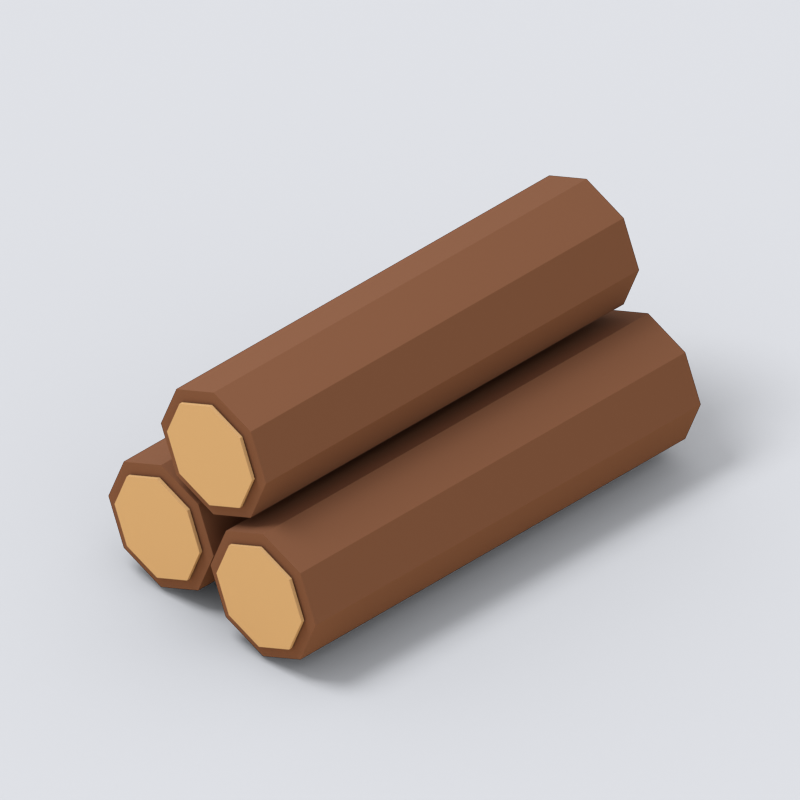 # Source: wood.blend  (saved by Blender 5.2.44; exported with 4.5.12 LTS)
import bpy
from mathutils import Matrix  # noqa: F401  (used for matrix-valued properties, if any)

bpy.ops.wm.read_factory_settings(use_empty=True)
scene = bpy.context.scene
scene.name = 'Scene'

# ---- collections
col_collection = bpy.data.collections.new('Collection'); scene.collection.children.link(col_collection)

# ---- materials (node trees are filled in below, after node groups)
mat_wood = bpy.data.materials.new('wood')
mat_wood.diffuse_color = (0.2086, 0.08438, 0.03955, 1.0)
mat_wood_end = bpy.data.materials.new('wood_end')
mat_wood_end.diffuse_color = (0.6584, 0.402, 0.1779, 1.0)
mat_cream = bpy.data.materials.new('cream')
mat_cream.diffuse_color = (0.7991, 0.6795, 0.4793, 1.0)

# ---- material node trees
mat_wood.use_nodes = True; mat_wood.node_tree.nodes.clear()
_N = mat_wood.node_tree.nodes; _L = mat_wood.node_tree.links
n0 = _N.new('ShaderNodeBsdfPrincipled'); n0.name = 'Principled BSDF'; n0.location = (-200, 100)
n0.inputs[0].default_value = (0.2086, 0.08438, 0.03955, 1.0)
n0.inputs[2].default_value = 0.9
n0.inputs[10].default_value = 0.005
n0.inputs[13].default_value = 0.18
n1 = _N.new('ShaderNodeOutputMaterial'); n1.name = 'Material Output'; n1.location = (200, 100)
_L.new(n0.outputs[0], n1.inputs[0])
n1.is_active_output = True
mat_wood_end.use_nodes = True; mat_wood_end.node_tree.nodes.clear()
_N = mat_wood_end.node_tree.nodes; _L = mat_wood_end.node_tree.links
n0 = _N.new('ShaderNodeBsdfPrincipled'); n0.name = 'Principled BSDF'; n0.location = (-200, 100)
n0.inputs[0].default_value = (0.6584, 0.402, 0.1779, 1.0)
n0.inputs[2].default_value = 0.9
n0.inputs[10].default_value = 0.005
n0.inputs[13].default_value = 0.18
n1 = _N.new('ShaderNodeOutputMaterial'); n1.name = 'Material Output'; n1.location = (200, 100)
_L.new(n0.outputs[0], n1.inputs[0])
n1.is_active_output = True
mat_cream.use_nodes = True; mat_cream.node_tree.nodes.clear()
_N = mat_cream.node_tree.nodes; _L = mat_cream.node_tree.links
n0 = _N.new('ShaderNodeBsdfPrincipled'); n0.name = 'Principled BSDF'; n0.location = (-200, 100)
n0.inputs[0].default_value = (0.7991, 0.6795, 0.4793, 1.0)
n0.inputs[2].default_value = 0.9
n0.inputs[10].default_value = 0.005
n0.inputs[13].default_value = 0.18
n1 = _N.new('ShaderNodeOutputMaterial'); n1.name = 'Material Output'; n1.location = (200, 100)
_L.new(n0.outputs[0], n1.inputs[0])
n1.is_active_output = True

# ---- world
world_world = bpy.data.worlds.new('World'); scene.world = world_world
world_world.use_nodes = True; world_world.node_tree.nodes.clear()
_N = world_world.node_tree.nodes; _L = world_world.node_tree.links
n0 = _N.new('ShaderNodeOutputWorld'); n0.name = 'World Output'; n0.location = (200, 100)
n1 = _N.new('ShaderNodeBackground'); n1.name = 'Background'; n1.location = (-200, 100)
n1.inputs[0].default_value = (0.93, 0.95, 1.0, 1.0)
n1.inputs[1].default_value = 0.8
_L.new(n1.outputs[0], n0.inputs[0])
n0.is_active_output = True
world_world.color = (0.05088, 0.05088, 0.05088)
world_world.sun_shadow_jitter_overblur = 0.0

# ---- cameras
cam_camera = bpy.data.cameras.new('Camera')
cam_camera.type = 'ORTHO'
cam_camera.ortho_scale = 2.747

# ---- lights
light_area = bpy.data.lights.new('Area', 'AREA')
light_area.energy = 700.0
light_area.shape = 'DISK'
light_area.size = 5.0
light_area.size_y = 1.0

# ---- meshes
me_cylinder = bpy.data.meshes.new('Cylinder')
me_cylinder.from_pydata([(0.0, 0.255, -0.89), (0.0, 0.255, 0.89), (0.1803, 0.1803, -0.89), (0.1803, 0.1803, 0.89), (0.255, 0.0, -0.89), (0.255, 0.0, 0.89), (0.1803, -0.1803, -0.89), (0.1803, -0.1803, 0.89), (0.0, -0.255, -0.89), (0.0, -0.255, 0.89), (-0.1803, -0.1803, -0.89), (-0.1803, -0.1803, 0.89), (-0.255, 0.0, -0.89), (-0.255, 0.0, 0.89), (-0.1803, 0.1803, -0.89), (-0.1803, 0.1803, 0.89)], [], [(0, 1, 3, 2), (2, 3, 5, 4), (4, 5, 7, 6), (6, 7, 9, 8), (8, 9, 11, 10), (10, 11, 13, 12), (3, 1, 15, 13, 11, 9, 7, 5), (12, 13, 15, 14), (14, 15, 1, 0), (0, 2, 4, 6, 8, 10, 12, 14)])
_uv = me_cylinder.uv_layers.new(name='UVMap')
_uv.uv.foreach_set('vector', [1.0, 0.5, 1.0, 1.0, 0.875, 1.0, 0.875, 0.5, 0.875, 0.5, 0.875, 1.0, 0.75, 1.0, 0.75, 0.5, 0.75, 0.5, 0.75, 1.0, 0.625, 1.0, 0.625, 0.5, 0.625, 0.5, 0.625, 1.0, 0.5, 1.0, 0.5, 0.5, 0.5, 0.5, 0.5, 1.0, 0.375, 1.0, 0.375, 0.5, 0.375, 0.5, 0.375, 1.0, 0.25, 1.0, 0.25, 0.5, 0.4197, 0.4197, 0.25, 0.49, 0.08029, 0.4197, 0.01, 0.25, 0.08029, 0.08029, 0.25, 0.01, 0.4197, 0.08029, 0.49, 0.25, 0.25, 0.5, 0.25, 1.0, 0.125, 1.0, 0.125, 0.5, 0.125, 0.5, 0.125, 1.0, 0.0, 1.0, 0.0, 0.5, 0.75, 0.49, 0.9197, 0.4197, 0.99, 0.25, 0.9197, 0.08029, 0.75, 0.01, 0.5803, 0.08029, 0.51, 0.25, 0.5803, 0.4197])
me_cylinder.materials.append(mat_wood)
me_cylinder.update()
me_cylinder_001 = bpy.data.meshes.new('Cylinder.001')
me_cylinder_001.from_pydata([(0.0, 0.2066, -0.0065), (0.0, 0.2066, 0.0065), (0.1461, 0.1461, -0.0065), (0.1461, 0.1461, 0.0065), (0.2066, 0.0, -0.0065), (0.2066, 0.0, 0.0065), (0.1461, -0.1461, -0.0065), (0.1461, -0.1461, 0.0065), (0.0, -0.2066, -0.0065), (0.0, -0.2066, 0.0065), (-0.1461, -0.1461, -0.0065), (-0.1461, -0.1461, 0.0065), (-0.2066, 0.0, -0.0065), (-0.2066, 0.0, 0.0065), (-0.1461, 0.1461, -0.0065), (-0.1461, 0.1461, 0.0065)], [], [(0, 1, 3, 2), (2, 3, 5, 4), (4, 5, 7, 6), (6, 7, 9, 8), (8, 9, 11, 10), (10, 11, 13, 12), (3, 1, 15, 13, 11, 9, 7, 5), (12, 13, 15, 14), (14, 15, 1, 0), (0, 2, 4, 6, 8, 10, 12, 14)])
_uv = me_cylinder_001.uv_layers.new(name='UVMap')
_uv.uv.foreach_set('vector', [1.0, 0.5, 1.0, 1.0, 0.875, 1.0, 0.875, 0.5, 0.875, 0.5, 0.875, 1.0, 0.75, 1.0, 0.75, 0.5, 0.75, 0.5, 0.75, 1.0, 0.625, 1.0, 0.625, 0.5, 0.625, 0.5, 0.625, 1.0, 0.5, 1.0, 0.5, 0.5, 0.5, 0.5, 0.5, 1.0, 0.375, 1.0, 0.375, 0.5, 0.375, 0.5, 0.375, 1.0, 0.25, 1.0, 0.25, 0.5, 0.4197, 0.4197, 0.25, 0.49, 0.08029, 0.4197, 0.01, 0.25, 0.08029, 0.08029, 0.25, 0.01, 0.4197, 0.08029, 0.49, 0.25, 0.25, 0.5, 0.25, 1.0, 0.125, 1.0, 0.125, 0.5, 0.125, 0.5, 0.125, 1.0, 0.0, 1.0, 0.0, 0.5, 0.75, 0.49, 0.9197, 0.4197, 0.99, 0.25, 0.9197, 0.08029, 0.75, 0.01, 0.5803, 0.08029, 0.51, 0.25, 0.5803, 0.4197])
me_cylinder_001.materials.append(mat_wood_end)
me_cylinder_001.update()
me_cylinder_002 = bpy.data.meshes.new('Cylinder.002')
me_cylinder_002.from_pydata([(0.0, 0.2066, -0.0065), (0.0, 0.2066, 0.0065), (0.1461, 0.1461, -0.0065), (0.1461, 0.1461, 0.0065), (0.2066, 0.0, -0.0065), (0.2066, 0.0, 0.0065), (0.1461, -0.1461, -0.0065), (0.1461, -0.1461, 0.0065), (0.0, -0.2066, -0.0065), (0.0, -0.2066, 0.0065), (-0.1461, -0.1461, -0.0065), (-0.1461, -0.1461, 0.0065), (-0.2066, 0.0, -0.0065), (-0.2066, 0.0, 0.0065), (-0.1461, 0.1461, -0.0065), (-0.1461, 0.1461, 0.0065)], [], [(0, 1, 3, 2), (2, 3, 5, 4), (4, 5, 7, 6), (6, 7, 9, 8), (8, 9, 11, 10), (10, 11, 13, 12), (3, 1, 15, 13, 11, 9, 7, 5), (12, 13, 15, 14), (14, 15, 1, 0), (0, 2, 4, 6, 8, 10, 12, 14)])
_uv = me_cylinder_002.uv_layers.new(name='UVMap')
_uv.uv.foreach_set('vector', [1.0, 0.5, 1.0, 1.0, 0.875, 1.0, 0.875, 0.5, 0.875, 0.5, 0.875, 1.0, 0.75, 1.0, 0.75, 0.5, 0.75, 0.5, 0.75, 1.0, 0.625, 1.0, 0.625, 0.5, 0.625, 0.5, 0.625, 1.0, 0.5, 1.0, 0.5, 0.5, 0.5, 0.5, 0.5, 1.0, 0.375, 1.0, 0.375, 0.5, 0.375, 0.5, 0.375, 1.0, 0.25, 1.0, 0.25, 0.5, 0.4197, 0.4197, 0.25, 0.49, 0.08029, 0.4197, 0.01, 0.25, 0.08029, 0.08029, 0.25, 0.01, 0.4197, 0.08029, 0.49, 0.25, 0.25, 0.5, 0.25, 1.0, 0.125, 1.0, 0.125, 0.5, 0.125, 0.5, 0.125, 1.0, 0.0, 1.0, 0.0, 0.5, 0.75, 0.49, 0.9197, 0.4197, 0.99, 0.25, 0.9197, 0.08029, 0.75, 0.01, 0.5803, 0.08029, 0.51, 0.25, 0.5803, 0.4197])
me_cylinder_002.materials.append(mat_wood_end)
me_cylinder_002.update()
me_cylinder_003 = bpy.data.meshes.new('Cylinder.003')
me_cylinder_003.from_pydata([(0.0, 0.255, -0.935), (0.0, 0.255, 0.935), (0.1803, 0.1803, -0.935), (0.1803, 0.1803, 0.935), (0.255, 0.0, -0.935), (0.255, 0.0, 0.935), (0.1803, -0.1803, -0.935), (0.1803, -0.1803, 0.935), (0.0, -0.255, -0.935), (0.0, -0.255, 0.935), (-0.1803, -0.1803, -0.935), (-0.1803, -0.1803, 0.935), (-0.255, 0.0, -0.935), (-0.255, 0.0, 0.935), (-0.1803, 0.1803, -0.935), (-0.1803, 0.1803, 0.935)], [], [(0, 1, 3, 2), (2, 3, 5, 4), (4, 5, 7, 6), (6, 7, 9, 8), (8, 9, 11, 10), (10, 11, 13, 12), (3, 1, 15, 13, 11, 9, 7, 5), (12, 13, 15, 14), (14, 15, 1, 0), (0, 2, 4, 6, 8, 10, 12, 14)])
_uv = me_cylinder_003.uv_layers.new(name='UVMap')
_uv.uv.foreach_set('vector', [1.0, 0.5, 1.0, 1.0, 0.875, 1.0, 0.875, 0.5, 0.875, 0.5, 0.875, 1.0, 0.75, 1.0, 0.75, 0.5, 0.75, 0.5, 0.75, 1.0, 0.625, 1.0, 0.625, 0.5, 0.625, 0.5, 0.625, 1.0, 0.5, 1.0, 0.5, 0.5, 0.5, 0.5, 0.5, 1.0, 0.375, 1.0, 0.375, 0.5, 0.375, 0.5, 0.375, 1.0, 0.25, 1.0, 0.25, 0.5, 0.4197, 0.4197, 0.25, 0.49, 0.08029, 0.4197, 0.01, 0.25, 0.08029, 0.08029, 0.25, 0.01, 0.4197, 0.08029, 0.49, 0.25, 0.25, 0.5, 0.25, 1.0, 0.125, 1.0, 0.125, 0.5, 0.125, 0.5, 0.125, 1.0, 0.0, 1.0, 0.0, 0.5, 0.75, 0.49, 0.9197, 0.4197, 0.99, 0.25, 0.9197, 0.08029, 0.75, 0.01, 0.5803, 0.08029, 0.51, 0.25, 0.5803, 0.4197])
me_cylinder_003.materials.append(mat_wood)
me_cylinder_003.update()
me_cylinder_004 = bpy.data.meshes.new('Cylinder.004')
me_cylinder_004.from_pydata([(0.0, 0.2066, -0.0065), (0.0, 0.2066, 0.0065), (0.1461, 0.1461, -0.0065), (0.1461, 0.1461, 0.0065), (0.2066, 0.0, -0.0065), (0.2066, 0.0, 0.0065), (0.1461, -0.1461, -0.0065), (0.1461, -0.1461, 0.0065), (0.0, -0.2066, -0.0065), (0.0, -0.2066, 0.0065), (-0.1461, -0.1461, -0.0065), (-0.1461, -0.1461, 0.0065), (-0.2066, 0.0, -0.0065), (-0.2066, 0.0, 0.0065), (-0.1461, 0.1461, -0.0065), (-0.1461, 0.1461, 0.0065)], [], [(0, 1, 3, 2), (2, 3, 5, 4), (4, 5, 7, 6), (6, 7, 9, 8), (8, 9, 11, 10), (10, 11, 13, 12), (3, 1, 15, 13, 11, 9, 7, 5), (12, 13, 15, 14), (14, 15, 1, 0), (0, 2, 4, 6, 8, 10, 12, 14)])
_uv = me_cylinder_004.uv_layers.new(name='UVMap')
_uv.uv.foreach_set('vector', [1.0, 0.5, 1.0, 1.0, 0.875, 1.0, 0.875, 0.5, 0.875, 0.5, 0.875, 1.0, 0.75, 1.0, 0.75, 0.5, 0.75, 0.5, 0.75, 1.0, 0.625, 1.0, 0.625, 0.5, 0.625, 0.5, 0.625, 1.0, 0.5, 1.0, 0.5, 0.5, 0.5, 0.5, 0.5, 1.0, 0.375, 1.0, 0.375, 0.5, 0.375, 0.5, 0.375, 1.0, 0.25, 1.0, 0.25, 0.5, 0.4197, 0.4197, 0.25, 0.49, 0.08029, 0.4197, 0.01, 0.25, 0.08029, 0.08029, 0.25, 0.01, 0.4197, 0.08029, 0.49, 0.25, 0.25, 0.5, 0.25, 1.0, 0.125, 1.0, 0.125, 0.5, 0.125, 0.5, 0.125, 1.0, 0.0, 1.0, 0.0, 0.5, 0.75, 0.49, 0.9197, 0.4197, 0.99, 0.25, 0.9197, 0.08029, 0.75, 0.01, 0.5803, 0.08029, 0.51, 0.25, 0.5803, 0.4197])
me_cylinder_004.materials.append(mat_wood_end)
me_cylinder_004.update()
me_cylinder_005 = bpy.data.meshes.new('Cylinder.005')
me_cylinder_005.from_pydata([(0.0, 0.2066, -0.0065), (0.0, 0.2066, 0.0065), (0.1461, 0.1461, -0.0065), (0.1461, 0.1461, 0.0065), (0.2066, 0.0, -0.0065), (0.2066, 0.0, 0.0065), (0.1461, -0.1461, -0.0065), (0.1461, -0.1461, 0.0065), (0.0, -0.2066, -0.0065), (0.0, -0.2066, 0.0065), (-0.1461, -0.1461, -0.0065), (-0.1461, -0.1461, 0.0065), (-0.2066, 0.0, -0.0065), (-0.2066, 0.0, 0.0065), (-0.1461, 0.1461, -0.0065), (-0.1461, 0.1461, 0.0065)], [], [(0, 1, 3, 2), (2, 3, 5, 4), (4, 5, 7, 6), (6, 7, 9, 8), (8, 9, 11, 10), (10, 11, 13, 12), (3, 1, 15, 13, 11, 9, 7, 5), (12, 13, 15, 14), (14, 15, 1, 0), (0, 2, 4, 6, 8, 10, 12, 14)])
_uv = me_cylinder_005.uv_layers.new(name='UVMap')
_uv.uv.foreach_set('vector', [1.0, 0.5, 1.0, 1.0, 0.875, 1.0, 0.875, 0.5, 0.875, 0.5, 0.875, 1.0, 0.75, 1.0, 0.75, 0.5, 0.75, 0.5, 0.75, 1.0, 0.625, 1.0, 0.625, 0.5, 0.625, 0.5, 0.625, 1.0, 0.5, 1.0, 0.5, 0.5, 0.5, 0.5, 0.5, 1.0, 0.375, 1.0, 0.375, 0.5, 0.375, 0.5, 0.375, 1.0, 0.25, 1.0, 0.25, 0.5, 0.4197, 0.4197, 0.25, 0.49, 0.08029, 0.4197, 0.01, 0.25, 0.08029, 0.08029, 0.25, 0.01, 0.4197, 0.08029, 0.49, 0.25, 0.25, 0.5, 0.25, 1.0, 0.125, 1.0, 0.125, 0.5, 0.125, 0.5, 0.125, 1.0, 0.0, 1.0, 0.0, 0.5, 0.75, 0.49, 0.9197, 0.4197, 0.99, 0.25, 0.9197, 0.08029, 0.75, 0.01, 0.5803, 0.08029, 0.51, 0.25, 0.5803, 0.4197])
me_cylinder_005.materials.append(mat_wood_end)
me_cylinder_005.update()
me_cylinder_006 = bpy.data.meshes.new('Cylinder.006')
me_cylinder_006.from_pydata([(0.0, 0.255, -0.905), (0.0, 0.255, 0.905), (0.1803, 0.1803, -0.905), (0.1803, 0.1803, 0.905), (0.255, 0.0, -0.905), (0.255, 0.0, 0.905), (0.1803, -0.1803, -0.905), (0.1803, -0.1803, 0.905), (0.0, -0.255, -0.905), (0.0, -0.255, 0.905), (-0.1803, -0.1803, -0.905), (-0.1803, -0.1803, 0.905), (-0.255, 0.0, -0.905), (-0.255, 0.0, 0.905), (-0.1803, 0.1803, -0.905), (-0.1803, 0.1803, 0.905)], [], [(0, 1, 3, 2), (2, 3, 5, 4), (4, 5, 7, 6), (6, 7, 9, 8), (8, 9, 11, 10), (10, 11, 13, 12), (3, 1, 15, 13, 11, 9, 7, 5), (12, 13, 15, 14), (14, 15, 1, 0), (0, 2, 4, 6, 8, 10, 12, 14)])
_uv = me_cylinder_006.uv_layers.new(name='UVMap')
_uv.uv.foreach_set('vector', [1.0, 0.5, 1.0, 1.0, 0.875, 1.0, 0.875, 0.5, 0.875, 0.5, 0.875, 1.0, 0.75, 1.0, 0.75, 0.5, 0.75, 0.5, 0.75, 1.0, 0.625, 1.0, 0.625, 0.5, 0.625, 0.5, 0.625, 1.0, 0.5, 1.0, 0.5, 0.5, 0.5, 0.5, 0.5, 1.0, 0.375, 1.0, 0.375, 0.5, 0.375, 0.5, 0.375, 1.0, 0.25, 1.0, 0.25, 0.5, 0.4197, 0.4197, 0.25, 0.49, 0.08029, 0.4197, 0.01, 0.25, 0.08029, 0.08029, 0.25, 0.01, 0.4197, 0.08029, 0.49, 0.25, 0.25, 0.5, 0.25, 1.0, 0.125, 1.0, 0.125, 0.5, 0.125, 0.5, 0.125, 1.0, 0.0, 1.0, 0.0, 0.5, 0.75, 0.49, 0.9197, 0.4197, 0.99, 0.25, 0.9197, 0.08029, 0.75, 0.01, 0.5803, 0.08029, 0.51, 0.25, 0.5803, 0.4197])
me_cylinder_006.materials.append(mat_wood)
me_cylinder_006.update()
me_cylinder_007 = bpy.data.meshes.new('Cylinder.007')
me_cylinder_007.from_pydata([(0.0, 0.2066, -0.0065), (0.0, 0.2066, 0.0065), (0.1461, 0.1461, -0.0065), (0.1461, 0.1461, 0.0065), (0.2066, 0.0, -0.0065), (0.2066, 0.0, 0.0065), (0.1461, -0.1461, -0.0065), (0.1461, -0.1461, 0.0065), (0.0, -0.2066, -0.0065), (0.0, -0.2066, 0.0065), (-0.1461, -0.1461, -0.0065), (-0.1461, -0.1461, 0.0065), (-0.2066, 0.0, -0.0065), (-0.2066, 0.0, 0.0065), (-0.1461, 0.1461, -0.0065), (-0.1461, 0.1461, 0.0065)], [], [(0, 1, 3, 2), (2, 3, 5, 4), (4, 5, 7, 6), (6, 7, 9, 8), (8, 9, 11, 10), (10, 11, 13, 12), (3, 1, 15, 13, 11, 9, 7, 5), (12, 13, 15, 14), (14, 15, 1, 0), (0, 2, 4, 6, 8, 10, 12, 14)])
_uv = me_cylinder_007.uv_layers.new(name='UVMap')
_uv.uv.foreach_set('vector', [1.0, 0.5, 1.0, 1.0, 0.875, 1.0, 0.875, 0.5, 0.875, 0.5, 0.875, 1.0, 0.75, 1.0, 0.75, 0.5, 0.75, 0.5, 0.75, 1.0, 0.625, 1.0, 0.625, 0.5, 0.625, 0.5, 0.625, 1.0, 0.5, 1.0, 0.5, 0.5, 0.5, 0.5, 0.5, 1.0, 0.375, 1.0, 0.375, 0.5, 0.375, 0.5, 0.375, 1.0, 0.25, 1.0, 0.25, 0.5, 0.4197, 0.4197, 0.25, 0.49, 0.08029, 0.4197, 0.01, 0.25, 0.08029, 0.08029, 0.25, 0.01, 0.4197, 0.08029, 0.49, 0.25, 0.25, 0.5, 0.25, 1.0, 0.125, 1.0, 0.125, 0.5, 0.125, 0.5, 0.125, 1.0, 0.0, 1.0, 0.0, 0.5, 0.75, 0.49, 0.9197, 0.4197, 0.99, 0.25, 0.9197, 0.08029, 0.75, 0.01, 0.5803, 0.08029, 0.51, 0.25, 0.5803, 0.4197])
me_cylinder_007.materials.append(mat_wood_end)
me_cylinder_007.update()
me_cylinder_008 = bpy.data.meshes.new('Cylinder.008')
me_cylinder_008.from_pydata([(0.0, 0.2066, -0.0065), (0.0, 0.2066, 0.0065), (0.1461, 0.1461, -0.0065), (0.1461, 0.1461, 0.0065), (0.2066, 0.0, -0.0065), (0.2066, 0.0, 0.0065), (0.1461, -0.1461, -0.0065), (0.1461, -0.1461, 0.0065), (0.0, -0.2066, -0.0065), (0.0, -0.2066, 0.0065), (-0.1461, -0.1461, -0.0065), (-0.1461, -0.1461, 0.0065), (-0.2066, 0.0, -0.0065), (-0.2066, 0.0, 0.0065), (-0.1461, 0.1461, -0.0065), (-0.1461, 0.1461, 0.0065)], [], [(0, 1, 3, 2), (2, 3, 5, 4), (4, 5, 7, 6), (6, 7, 9, 8), (8, 9, 11, 10), (10, 11, 13, 12), (3, 1, 15, 13, 11, 9, 7, 5), (12, 13, 15, 14), (14, 15, 1, 0), (0, 2, 4, 6, 8, 10, 12, 14)])
_uv = me_cylinder_008.uv_layers.new(name='UVMap')
_uv.uv.foreach_set('vector', [1.0, 0.5, 1.0, 1.0, 0.875, 1.0, 0.875, 0.5, 0.875, 0.5, 0.875, 1.0, 0.75, 1.0, 0.75, 0.5, 0.75, 0.5, 0.75, 1.0, 0.625, 1.0, 0.625, 0.5, 0.625, 0.5, 0.625, 1.0, 0.5, 1.0, 0.5, 0.5, 0.5, 0.5, 0.5, 1.0, 0.375, 1.0, 0.375, 0.5, 0.375, 0.5, 0.375, 1.0, 0.25, 1.0, 0.25, 0.5, 0.4197, 0.4197, 0.25, 0.49, 0.08029, 0.4197, 0.01, 0.25, 0.08029, 0.08029, 0.25, 0.01, 0.4197, 0.08029, 0.49, 0.25, 0.25, 0.5, 0.25, 1.0, 0.125, 1.0, 0.125, 0.5, 0.125, 0.5, 0.125, 1.0, 0.0, 1.0, 0.0, 0.5, 0.75, 0.49, 0.9197, 0.4197, 0.99, 0.25, 0.9197, 0.08029, 0.75, 0.01, 0.5803, 0.08029, 0.51, 0.25, 0.5803, 0.4197])
me_cylinder_008.materials.append(mat_wood_end)
me_cylinder_008.update()
me_plane = bpy.data.meshes.new('Plane')
me_plane.from_pydata([(-191.0, -191.0, 0.0), (191.0, -191.0, 0.0), (-191.0, 191.0, 0.0), (191.0, 191.0, 0.0)], [], [(0, 1, 3, 2)])
_uv = me_plane.uv_layers.new(name='UVMap')
_uv.uv.foreach_set('vector', [0.0, 0.0, 1.0, 0.0, 1.0, 1.0, 0.0, 1.0])
me_plane.materials.append(mat_cream)
me_plane.update()

# ---- objects
ob_eight_sided_chestnut_bark = bpy.data.objects.new('Eight-sided chestnut bark', me_cylinder)
ob_pale_freshly_cut_end = bpy.data.objects.new('Pale freshly cut end', me_cylinder_001)
ob_pale_freshly_cut_end_001 = bpy.data.objects.new('Pale freshly cut end.001', me_cylinder_002)
ob_eight_sided_chestnut_bark_001 = bpy.data.objects.new('Eight-sided chestnut bark.001', me_cylinder_003)
ob_pale_freshly_cut_end_002 = bpy.data.objects.new('Pale freshly cut end.002', me_cylinder_004)
ob_pale_freshly_cut_end_003 = bpy.data.objects.new('Pale freshly cut end.003', me_cylinder_005)
ob_eight_sided_chestnut_bark_002 = bpy.data.objects.new('Eight-sided chestnut bark.002', me_cylinder_006)
ob_pale_freshly_cut_end_004 = bpy.data.objects.new('Pale freshly cut end.004', me_cylinder_007)
ob_pale_freshly_cut_end_005 = bpy.data.objects.new('Pale freshly cut end.005', me_cylinder_008)
ob_collection_orthographic_camera = bpy.data.objects.new('Collection orthographic camera', cam_camera)
ob_soft_daylight = bpy.data.objects.new('Soft daylight', light_area)
ob_thumbnail_shadow_catcher__not_exported = bpy.data.objects.new('Thumbnail shadow catcher (not exported)', me_plane)

# ---- transforms, parenting, visibility, modifiers, constraints
ob_eight_sided_chestnut_bark.location = (-0.27, 0.0, 0.265)
ob_eight_sided_chestnut_bark.rotation_euler = (1.571, 1.51e-07, -3.142)
ob_eight_sided_chestnut_bark.pass_index = 1
ob_pale_freshly_cut_end.location = (-0.27, -0.9035, 0.265)
ob_pale_freshly_cut_end.rotation_euler = (1.571, -0.0, 0.0)
ob_pale_freshly_cut_end.pass_index = 1
ob_pale_freshly_cut_end_001.location = (-0.27, 0.9035, 0.265)
ob_pale_freshly_cut_end_001.rotation_euler = (1.571, 1.51e-07, 3.142)
ob_pale_freshly_cut_end_001.pass_index = 1
ob_eight_sided_chestnut_bark_001.location = (0.27, 0.0, 0.265)
ob_eight_sided_chestnut_bark_001.rotation_euler = (1.571, 1.51e-07, 3.142)
ob_eight_sided_chestnut_bark_001.pass_index = 1
ob_pale_freshly_cut_end_002.location = (0.27, -0.9485, 0.265)
ob_pale_freshly_cut_end_002.rotation_euler = (1.571, -0.0, 0.0)
ob_pale_freshly_cut_end_002.pass_index = 1
ob_pale_freshly_cut_end_003.location = (0.27, 0.9485, 0.265)
ob_pale_freshly_cut_end_003.rotation_euler = (1.571, 1.51e-07, 3.142)
ob_pale_freshly_cut_end_003.pass_index = 1
ob_eight_sided_chestnut_bark_002.location = (0.0, 0.0, 0.71)
ob_eight_sided_chestnut_bark_002.rotation_euler = (1.571, 1.51e-07, -3.142)
ob_eight_sided_chestnut_bark_002.pass_index = 1
ob_pale_freshly_cut_end_004.location = (0.0, -0.9185, 0.71)
ob_pale_freshly_cut_end_004.rotation_euler = (1.571, -0.0, 0.0)
ob_pale_freshly_cut_end_004.pass_index = 1
ob_pale_freshly_cut_end_005.location = (0.0, 0.9185, 0.71)
ob_pale_freshly_cut_end_005.rotation_euler = (1.571, 1.51e-07, 3.142)
ob_pale_freshly_cut_end_005.pass_index = 1
ob_collection_orthographic_camera.location = (6.951, -6.951, 7.37)
ob_collection_orthographic_camera.rotation_euler = (0.9599, -1.987e-08, 0.7854)
ob_soft_daylight.location = (-3.0, -4.0, 10.49)
ob_soft_daylight.rotation_euler = (0.4636, -2.752e-08, -0.6435)
ob_thumbnail_shadow_catcher__not_exported.location = (0.0, 0.0, -0.005)
ob_thumbnail_shadow_catcher__not_exported.is_shadow_catcher = True

# ---- collection membership
col_collection.objects.link(ob_eight_sided_chestnut_bark)
col_collection.objects.link(ob_pale_freshly_cut_end)
col_collection.objects.link(ob_pale_freshly_cut_end_001)
col_collection.objects.link(ob_eight_sided_chestnut_bark_001)
col_collection.objects.link(ob_pale_freshly_cut_end_002)
col_collection.objects.link(ob_pale_freshly_cut_end_003)
col_collection.objects.link(ob_eight_sided_chestnut_bark_002)
col_collection.objects.link(ob_pale_freshly_cut_end_004)
col_collection.objects.link(ob_pale_freshly_cut_end_005)
col_collection.objects.link(ob_collection_orthographic_camera)
col_collection.objects.link(ob_soft_daylight)
col_collection.objects.link(ob_thumbnail_shadow_catcher__not_exported)

# ---- scene / render settings (as saved in the file)
scene.camera = ob_collection_orthographic_camera
scene.frame_start = 1; scene.frame_end = 250; scene.frame_set(1)
scene.render.engine = 'CYCLES'
scene.render.resolution_x = 256
scene.render.resolution_y = 256
scene.render.film_transparent = True
scene.render.bake_bias = 0.0
scene.render.bake_samples = 0
scene.render.compositor_device = 'GPU'
scene.cycles.samples = 48
scene.eevee.use_volume_custom_range = False
scene.eevee.fast_gi_thickness_near = 0.1
scene.eevee.fast_gi_thickness_far = 0.0
scene.eevee.ray_tracing_options.screen_trace_thickness = 0.1
scene.view_settings.view_transform = 'Standard'
bpy.context.view_layer.update()
